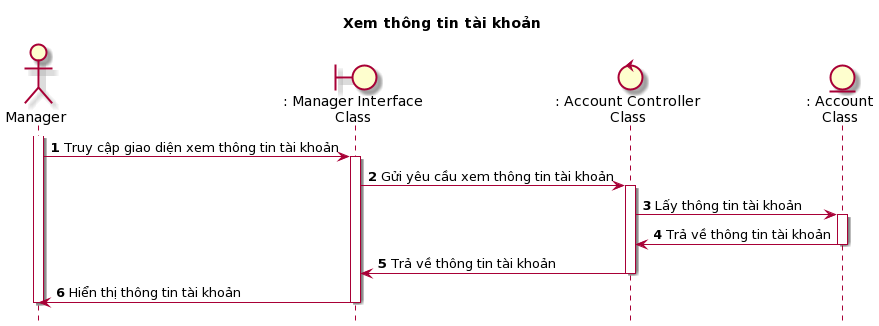

The diagram above was rendered by PlantUML. Its source (embedded in the PNG):
@startuml
skin rose
hide footbox

title Xem thông tin tài khoản

actor "Manager" as quanLy
boundary ": Manager Interface\nClass" as managerInterface
control ": Account Controller\nClass" as accountController
entity ": Account\nClass" as account

autonumber
quanLy++
quanLy -> managerInterface++ : Truy cập giao diện xem thông tin tài khoản
managerInterface -> accountController++ : Gửi yêu cầu xem thông tin tài khoản
accountController -> account++ : Lấy thông tin tài khoản
account -> accountController-- : Trả về thông tin tài khoản
accountController -> managerInterface-- : Trả về thông tin tài khoản
managerInterface -> quanLy-- : Hiển thị thông tin tài khoản
quanLy--
@enduml